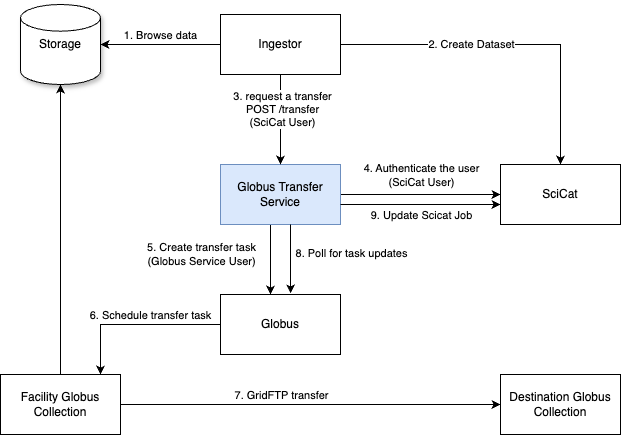

The diagram above was exported from draw.io. Its source (the exported page's mxGraphModel, read from the mxfile embedded in the PNG):
<mxGraphModel dx="1591" dy="858" grid="1" gridSize="10" guides="1" tooltips="1" connect="1" arrows="1" fold="1" page="1" pageScale="1" pageWidth="400" pageHeight="700" background="#ffffff" math="0" shadow="0" adaptiveColors="auto">
  <root>
    <mxCell id="0" />
    <mxCell id="1" parent="0" />
    <mxCell id="BHJZp3F_Yttx38Pbw1LP-8" style="edgeStyle=orthogonalEdgeStyle;rounded=0;orthogonalLoop=1;jettySize=auto;html=1;" parent="1" source="BHJZp3F_Yttx38Pbw1LP-1" target="BHJZp3F_Yttx38Pbw1LP-2" edge="1">
      <mxGeometry relative="1" as="geometry">
        <Array as="points">
          <mxPoint x="190" y="310" />
          <mxPoint x="190" y="310" />
        </Array>
      </mxGeometry>
    </mxCell>
    <mxCell id="BHJZp3F_Yttx38Pbw1LP-9" value="5. Create transfer task&lt;br&gt;&lt;div&gt;(Globus Service User)&lt;br&gt;&lt;/div&gt;" style="edgeLabel;html=1;align=center;verticalAlign=middle;resizable=0;points=[];" parent="BHJZp3F_Yttx38Pbw1LP-8" vertex="1" connectable="0">
      <mxGeometry x="-0.3077" relative="1" as="geometry">
        <mxPoint x="-70" y="5" as="offset" />
      </mxGeometry>
    </mxCell>
    <mxCell id="BHJZp3F_Yttx38Pbw1LP-19" style="edgeStyle=orthogonalEdgeStyle;rounded=0;orthogonalLoop=1;jettySize=auto;html=1;" parent="1" source="BHJZp3F_Yttx38Pbw1LP-1" target="BHJZp3F_Yttx38Pbw1LP-18" edge="1">
      <mxGeometry relative="1" as="geometry" />
    </mxCell>
    <mxCell id="BHJZp3F_Yttx38Pbw1LP-21" value="4. Authenticate the user&lt;div&gt;(SciCat User)&lt;br&gt;&lt;/div&gt;" style="edgeLabel;html=1;align=center;verticalAlign=middle;resizable=0;points=[];" parent="BHJZp3F_Yttx38Pbw1LP-19" vertex="1" connectable="0">
      <mxGeometry x="-0.46" y="-1" relative="1" as="geometry">
        <mxPoint x="37" y="-21" as="offset" />
      </mxGeometry>
    </mxCell>
    <mxCell id="BHJZp3F_Yttx38Pbw1LP-1" value="Globus Transfer Service" style="rounded=0;whiteSpace=wrap;html=1;fillColor=#dae8fc;strokeColor=#6c8ebf;" parent="1" vertex="1">
      <mxGeometry x="140" y="220" width="120" height="60" as="geometry" />
    </mxCell>
    <mxCell id="BHJZp3F_Yttx38Pbw1LP-2" value="Globus" style="rounded=0;whiteSpace=wrap;html=1;" parent="1" vertex="1">
      <mxGeometry x="140" y="350" width="120" height="60" as="geometry" />
    </mxCell>
    <mxCell id="BHJZp3F_Yttx38Pbw1LP-10" style="rounded=0;orthogonalLoop=1;jettySize=auto;html=1;jumpStyle=none;edgeStyle=orthogonalEdgeStyle;" parent="1" source="BHJZp3F_Yttx38Pbw1LP-2" target="BHJZp3F_Yttx38Pbw1LP-3" edge="1">
      <mxGeometry relative="1" as="geometry">
        <Array as="points">
          <mxPoint x="20" y="380" />
        </Array>
      </mxGeometry>
    </mxCell>
    <mxCell id="BHJZp3F_Yttx38Pbw1LP-11" value="6. Schedule transfer task" style="edgeLabel;html=1;align=center;verticalAlign=middle;resizable=0;points=[];" parent="BHJZp3F_Yttx38Pbw1LP-10" vertex="1" connectable="0">
      <mxGeometry x="0.2" y="-3" relative="1" as="geometry">
        <mxPoint x="32" y="-7" as="offset" />
      </mxGeometry>
    </mxCell>
    <mxCell id="BHJZp3F_Yttx38Pbw1LP-12" style="edgeStyle=orthogonalEdgeStyle;rounded=0;orthogonalLoop=1;jettySize=auto;html=1;" parent="1" source="BHJZp3F_Yttx38Pbw1LP-3" target="BHJZp3F_Yttx38Pbw1LP-4" edge="1">
      <mxGeometry relative="1" as="geometry" />
    </mxCell>
    <mxCell id="BHJZp3F_Yttx38Pbw1LP-13" value="7. GridFTP transfer" style="edgeLabel;html=1;align=center;verticalAlign=middle;resizable=0;points=[];" parent="BHJZp3F_Yttx38Pbw1LP-12" vertex="1" connectable="0">
      <mxGeometry x="0.6875" relative="1" as="geometry">
        <mxPoint x="-161" y="-10" as="offset" />
      </mxGeometry>
    </mxCell>
    <mxCell id="BHJZp3F_Yttx38Pbw1LP-14" style="edgeStyle=orthogonalEdgeStyle;rounded=0;orthogonalLoop=1;jettySize=auto;html=1;" parent="1" source="BHJZp3F_Yttx38Pbw1LP-3" target="BHJZp3F_Yttx38Pbw1LP-16" edge="1">
      <mxGeometry relative="1" as="geometry">
        <mxPoint x="-60" y="70" as="targetPoint" />
      </mxGeometry>
    </mxCell>
    <mxCell id="BHJZp3F_Yttx38Pbw1LP-3" value="Facility Globus Collection" style="rounded=0;whiteSpace=wrap;html=1;" parent="1" vertex="1">
      <mxGeometry x="-80" y="430" width="120" height="60" as="geometry" />
    </mxCell>
    <mxCell id="BHJZp3F_Yttx38Pbw1LP-4" value="Destination Globus Collection" style="rounded=0;whiteSpace=wrap;html=1;" parent="1" vertex="1">
      <mxGeometry x="420" y="430" width="120" height="60" as="geometry" />
    </mxCell>
    <mxCell id="BHJZp3F_Yttx38Pbw1LP-6" style="edgeStyle=orthogonalEdgeStyle;rounded=0;orthogonalLoop=1;jettySize=auto;html=1;" parent="1" source="BHJZp3F_Yttx38Pbw1LP-5" target="BHJZp3F_Yttx38Pbw1LP-1" edge="1">
      <mxGeometry relative="1" as="geometry" />
    </mxCell>
    <mxCell id="BHJZp3F_Yttx38Pbw1LP-7" value="3. request a transfer&lt;div&gt;POST /transfer&lt;br&gt;&lt;div&gt;(SciCat User)&lt;/div&gt;&lt;/div&gt;" style="edgeLabel;html=1;align=center;verticalAlign=middle;resizable=0;points=[];" parent="BHJZp3F_Yttx38Pbw1LP-6" vertex="1" connectable="0">
      <mxGeometry x="-0.2333" y="1" relative="1" as="geometry">
        <mxPoint as="offset" />
      </mxGeometry>
    </mxCell>
    <mxCell id="BHJZp3F_Yttx38Pbw1LP-15" style="edgeStyle=orthogonalEdgeStyle;rounded=0;orthogonalLoop=1;jettySize=auto;html=1;" parent="1" source="BHJZp3F_Yttx38Pbw1LP-5" target="BHJZp3F_Yttx38Pbw1LP-16" edge="1">
      <mxGeometry relative="1" as="geometry">
        <mxPoint x="-10" y="100" as="targetPoint" />
      </mxGeometry>
    </mxCell>
    <mxCell id="BHJZp3F_Yttx38Pbw1LP-17" value="1. Browse data" style="edgeLabel;html=1;align=center;verticalAlign=middle;resizable=0;points=[];" parent="BHJZp3F_Yttx38Pbw1LP-15" vertex="1" connectable="0">
      <mxGeometry x="0.2333" y="1" relative="1" as="geometry">
        <mxPoint x="14" y="-11" as="offset" />
      </mxGeometry>
    </mxCell>
    <mxCell id="BHJZp3F_Yttx38Pbw1LP-5" value="Ingestor" style="rounded=0;whiteSpace=wrap;html=1;" parent="1" vertex="1">
      <mxGeometry x="140" y="70" width="120" height="60" as="geometry" />
    </mxCell>
    <mxCell id="BHJZp3F_Yttx38Pbw1LP-16" value="Storage" style="strokeWidth=1;html=1;shape=mxgraph.flowchart.database;whiteSpace=wrap;shadow=1;" parent="1" vertex="1">
      <mxGeometry x="-60" y="60" width="80" height="80" as="geometry" />
    </mxCell>
    <mxCell id="BHJZp3F_Yttx38Pbw1LP-18" value="SciCat" style="rounded=0;whiteSpace=wrap;html=1;" parent="1" vertex="1">
      <mxGeometry x="420" y="220" width="120" height="60" as="geometry" />
    </mxCell>
    <mxCell id="FYkPXyS3TO6WrxOAIiF--1" style="edgeStyle=orthogonalEdgeStyle;rounded=0;orthogonalLoop=1;jettySize=auto;html=1;entryX=0.667;entryY=-0.019;entryDx=0;entryDy=0;entryPerimeter=0;" parent="1" edge="1">
      <mxGeometry relative="1" as="geometry">
        <mxPoint x="210" y="280" as="sourcePoint" />
        <mxPoint x="210.03999999999996" y="348.8599999999999" as="targetPoint" />
        <Array as="points">
          <mxPoint x="210" y="330" />
          <mxPoint x="210" y="330" />
        </Array>
      </mxGeometry>
    </mxCell>
    <mxCell id="FYkPXyS3TO6WrxOAIiF--2" value="8. Poll for task updates" style="edgeLabel;html=1;align=center;verticalAlign=middle;resizable=0;points=[];" parent="FYkPXyS3TO6WrxOAIiF--1" vertex="1" connectable="0">
      <mxGeometry x="-0.3077" relative="1" as="geometry">
        <mxPoint x="60" y="5" as="offset" />
      </mxGeometry>
    </mxCell>
    <mxCell id="FYkPXyS3TO6WrxOAIiF--3" style="edgeStyle=orthogonalEdgeStyle;rounded=0;orthogonalLoop=1;jettySize=auto;html=1;" parent="1" edge="1">
      <mxGeometry relative="1" as="geometry">
        <mxPoint x="260" y="260" as="sourcePoint" />
        <mxPoint x="420" y="260" as="targetPoint" />
      </mxGeometry>
    </mxCell>
    <mxCell id="FYkPXyS3TO6WrxOAIiF--4" value="9. Update Scicat Job" style="edgeLabel;html=1;align=center;verticalAlign=middle;resizable=0;points=[];" parent="FYkPXyS3TO6WrxOAIiF--3" vertex="1" connectable="0">
      <mxGeometry x="-0.46" y="-1" relative="1" as="geometry">
        <mxPoint x="37" y="9" as="offset" />
      </mxGeometry>
    </mxCell>
    <mxCell id="AUbS1ZReAV7HF-4pjUWh-1" style="edgeStyle=orthogonalEdgeStyle;rounded=0;orthogonalLoop=1;jettySize=auto;html=1;exitX=1;exitY=0.5;exitDx=0;exitDy=0;entryX=0.5;entryY=0;entryDx=0;entryDy=0;" edge="1" parent="1" source="BHJZp3F_Yttx38Pbw1LP-5" target="BHJZp3F_Yttx38Pbw1LP-18">
      <mxGeometry relative="1" as="geometry">
        <mxPoint x="210" y="140" as="sourcePoint" />
        <mxPoint x="210" y="230" as="targetPoint" />
      </mxGeometry>
    </mxCell>
    <mxCell id="AUbS1ZReAV7HF-4pjUWh-2" value="2. Create Dataset" style="edgeLabel;html=1;align=center;verticalAlign=middle;resizable=0;points=[];" vertex="1" connectable="0" parent="AUbS1ZReAV7HF-4pjUWh-1">
      <mxGeometry x="-0.2333" y="1" relative="1" as="geometry">
        <mxPoint as="offset" />
      </mxGeometry>
    </mxCell>
  </root>
</mxGraphModel>